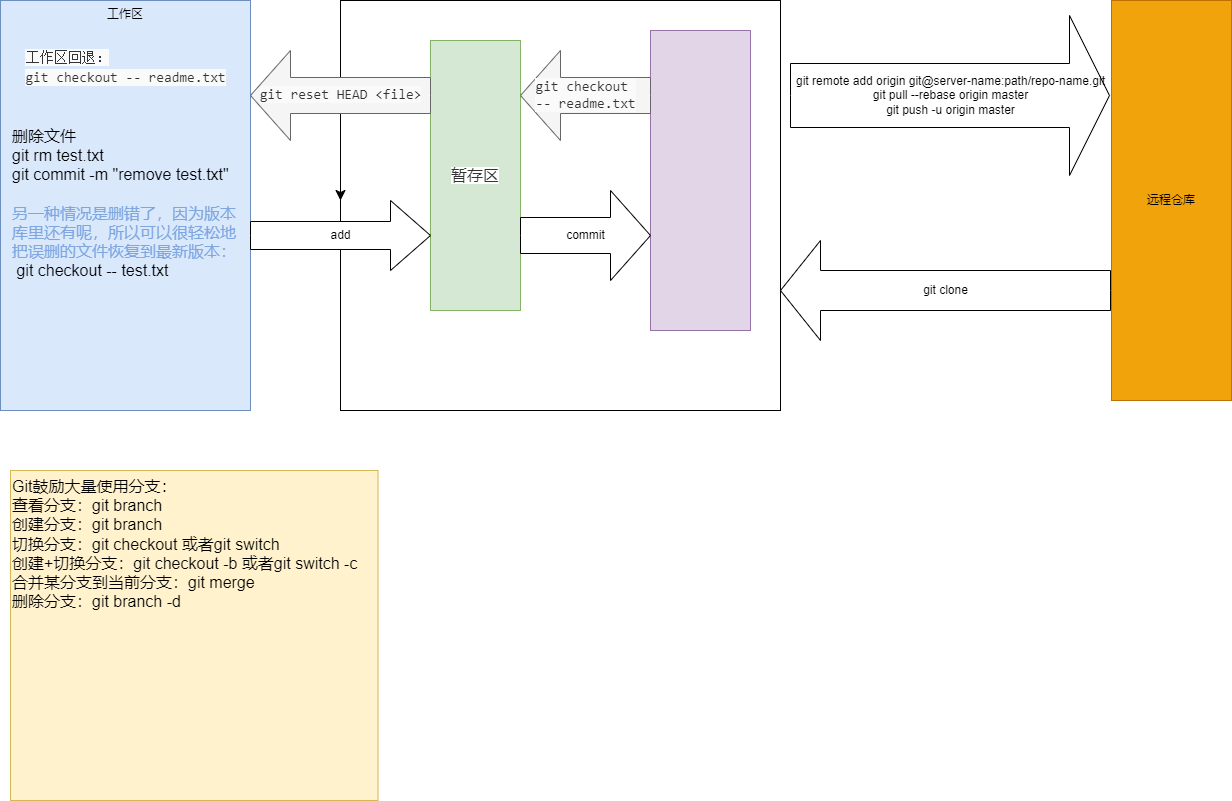

The diagram above was exported from draw.io. Its source (the exported page's mxGraphModel, read from the mxfile embedded in the PNG):
<mxGraphModel dx="1313" dy="789" grid="1" gridSize="10" guides="1" tooltips="1" connect="1" arrows="1" fold="1" page="1" pageScale="1" pageWidth="827" pageHeight="1169" math="0" shadow="0">
  <root>
    <mxCell id="0" />
    <mxCell id="1" parent="0" />
    <mxCell id="cJrhul1pVUUtqv-nAzZG-2" value="工作区&lt;div&gt;&lt;br&gt;&lt;/div&gt;&lt;div&gt;&lt;br&gt;&lt;/div&gt;" style="rounded=0;whiteSpace=wrap;html=1;fillColor=#dae8fc;strokeColor=#6c8ebf;verticalAlign=top;" parent="1" vertex="1">
      <mxGeometry x="10" y="90" width="250" height="410" as="geometry" />
    </mxCell>
    <mxCell id="ZBCs1v3ys05MhGUyC60f-4" style="edgeStyle=none;curved=1;rounded=0;orthogonalLoop=1;jettySize=auto;html=1;exitX=0;exitY=0.5;exitDx=0;exitDy=0;fontSize=12;startSize=8;endSize=8;" edge="1" parent="1" source="cJrhul1pVUUtqv-nAzZG-3">
      <mxGeometry relative="1" as="geometry">
        <mxPoint x="360" y="275" as="targetPoint" />
      </mxGeometry>
    </mxCell>
    <mxCell id="cJrhul1pVUUtqv-nAzZG-3" value="" style="rounded=0;whiteSpace=wrap;html=1;" parent="1" vertex="1">
      <mxGeometry x="350" y="90" width="440" height="410" as="geometry" />
    </mxCell>
    <mxCell id="cJrhul1pVUUtqv-nAzZG-4" value="&lt;span style=&quot;color: rgb(51, 51, 51); font-family: &amp;quot;SF Pro SC&amp;quot;, &amp;quot;SF Pro Text&amp;quot;, &amp;quot;SF Pro Icons&amp;quot;, &amp;quot;PingFang SC&amp;quot;, &amp;quot;Helvetica Neue&amp;quot;, Helvetica, Arial, sans-serif; font-size: 16px; text-align: start; background-color: rgb(255, 255, 255);&quot;&gt;暂存区&lt;/span&gt;" style="rounded=0;whiteSpace=wrap;html=1;fillColor=#d5e8d4;strokeColor=#82b366;" parent="1" vertex="1">
      <mxGeometry x="440" y="130" width="90" height="270" as="geometry" />
    </mxCell>
    <mxCell id="cJrhul1pVUUtqv-nAzZG-5" value="" style="rounded=0;whiteSpace=wrap;html=1;fillColor=#e1d5e7;strokeColor=#9673a6;" parent="1" vertex="1">
      <mxGeometry x="660" y="120" width="100" height="300" as="geometry" />
    </mxCell>
    <mxCell id="ZBCs1v3ys05MhGUyC60f-21" value="" style="edgeStyle=none;curved=1;rounded=0;orthogonalLoop=1;jettySize=auto;html=1;fontSize=12;startSize=8;endSize=8;" edge="1" parent="1" source="ZBCs1v3ys05MhGUyC60f-15" target="ZBCs1v3ys05MhGUyC60f-16">
      <mxGeometry relative="1" as="geometry" />
    </mxCell>
    <mxCell id="ZBCs1v3ys05MhGUyC60f-15" value="&lt;div style=&quot;white-space: normal;&quot;&gt;&lt;span style=&quot;font-family: Consolas, monospace, serif; font-size: 14px; text-align: start; white-space: nowrap; background-color: rgb(250, 250, 250);&quot;&gt;git reset HEAD &amp;lt;file&amp;gt;&lt;/span&gt;&lt;br&gt;&lt;/div&gt;" style="html=1;shadow=0;dashed=0;align=center;verticalAlign=middle;shape=mxgraph.arrows2.arrow;dy=0.6;dx=40;flipH=1;notch=0;fillColor=#f5f5f5;fontColor=#333333;strokeColor=#666666;" vertex="1" parent="1">
      <mxGeometry x="260" y="140" width="180" height="90" as="geometry" />
    </mxCell>
    <mxCell id="ZBCs1v3ys05MhGUyC60f-16" value="add" style="html=1;shadow=0;dashed=0;align=center;verticalAlign=middle;shape=mxgraph.arrows2.arrow;dy=0.6;dx=40;notch=0;" vertex="1" parent="1">
      <mxGeometry x="260" y="290" width="180" height="70" as="geometry" />
    </mxCell>
    <mxCell id="ZBCs1v3ys05MhGUyC60f-17" value="commit" style="html=1;shadow=0;dashed=0;align=center;verticalAlign=middle;shape=mxgraph.arrows2.arrow;dy=0.6;dx=40;notch=0;" vertex="1" parent="1">
      <mxGeometry x="530" y="280" width="130" height="90" as="geometry" />
    </mxCell>
    <mxCell id="ZBCs1v3ys05MhGUyC60f-18" value="&lt;div style=&quot;white-space: normal;&quot;&gt;&lt;span style=&quot;background-color: rgb(250, 250, 250); color: rgb(51, 51, 51); font-family: Consolas, monospace, serif; font-size: 14px; text-align: start; white-space: nowrap;&quot;&gt;git checkout&amp;nbsp;&lt;/span&gt;&lt;/div&gt;&lt;div style=&quot;white-space: normal;&quot;&gt;&lt;span style=&quot;background-color: rgb(250, 250, 250); color: rgb(51, 51, 51); font-family: Consolas, monospace, serif; font-size: 14px; text-align: start; white-space: nowrap;&quot;&gt;-- readme.txt&lt;/span&gt;&lt;br&gt;&lt;/div&gt;" style="html=1;shadow=0;dashed=0;align=center;verticalAlign=middle;shape=mxgraph.arrows2.arrow;dy=0.6;dx=40;flipH=1;notch=0;fillColor=#f5f5f5;fontColor=#333333;strokeColor=#666666;" vertex="1" parent="1">
      <mxGeometry x="530" y="140" width="130" height="90" as="geometry" />
    </mxCell>
    <mxCell id="ZBCs1v3ys05MhGUyC60f-19" value="&lt;div style=&quot;text-align: left;&quot;&gt;&lt;font face=&quot;Consolas, monospace, serif&quot; color=&quot;#333333&quot;&gt;&lt;span style=&quot;font-size: 14px; white-space: nowrap; background-color: rgb(250, 250, 250);&quot;&gt;工作区回退：&lt;/span&gt;&lt;/font&gt;&lt;/div&gt;&lt;span style=&quot;color: rgb(51, 51, 51); font-family: Consolas, monospace, serif; font-size: 14px; text-align: start; white-space: nowrap; background-color: rgb(250, 250, 250);&quot;&gt;git checkout -- readme.txt&lt;/span&gt;" style="text;html=1;align=center;verticalAlign=top;whiteSpace=wrap;rounded=0;fontSize=16;" vertex="1" parent="1">
      <mxGeometry x="32.5" y="130" width="205" height="130" as="geometry" />
    </mxCell>
    <mxCell id="ZBCs1v3ys05MhGUyC60f-20" style="edgeStyle=none;curved=1;rounded=0;orthogonalLoop=1;jettySize=auto;html=1;exitX=0.75;exitY=1;exitDx=0;exitDy=0;fontSize=12;startSize=8;endSize=8;" edge="1" parent="1" source="ZBCs1v3ys05MhGUyC60f-19" target="ZBCs1v3ys05MhGUyC60f-19">
      <mxGeometry relative="1" as="geometry" />
    </mxCell>
    <mxCell id="ZBCs1v3ys05MhGUyC60f-23" value="删除文件&lt;div&gt;&lt;div&gt;git rm test.txt&lt;/div&gt;&lt;div&gt;git commit -m &quot;remove test.txt&quot;&lt;/div&gt;&lt;/div&gt;&lt;div&gt;&lt;br&gt;&lt;/div&gt;&lt;div&gt;&lt;div&gt;&lt;font color=&quot;#7ea6e0&quot;&gt;另一种情况是删错了，因为版本库里还有呢，所以可以很轻松地把误删的文件恢复到最新版本：&lt;/font&gt;&lt;/div&gt;&lt;div&gt;&amp;nbsp;git checkout -- test.txt&lt;/div&gt;&lt;/div&gt;" style="text;html=1;align=left;verticalAlign=top;rounded=0;fontSize=16;whiteSpace=wrap;labelBorderColor=none;textShadow=0;" vertex="1" parent="1">
      <mxGeometry x="20" y="210" width="240" height="160" as="geometry" />
    </mxCell>
    <mxCell id="ZBCs1v3ys05MhGUyC60f-27" value="远程仓库" style="rounded=0;whiteSpace=wrap;html=1;fillColor=#f0a30a;fontColor=#000000;strokeColor=#BD7000;verticalAlign=middle;" vertex="1" parent="1">
      <mxGeometry x="1121" y="90" width="120" height="400" as="geometry" />
    </mxCell>
    <mxCell id="ZBCs1v3ys05MhGUyC60f-28" value="git remote add origin git@server-name:path/repo-name.git&#10;git pull --rebase origin master&#10;git push -u origin master" style="html=1;shadow=0;dashed=0;align=center;verticalAlign=middle;shape=mxgraph.arrows2.arrow;dy=0.6;dx=40;notch=0;" vertex="1" parent="1">
      <mxGeometry x="800" y="105" width="319" height="160" as="geometry" />
    </mxCell>
    <mxCell id="ZBCs1v3ys05MhGUyC60f-30" value="git clone" style="html=1;shadow=0;dashed=0;align=center;verticalAlign=middle;shape=mxgraph.arrows2.arrow;dy=0.6;dx=40;flipH=1;notch=0;" vertex="1" parent="1">
      <mxGeometry x="790" y="330" width="330" height="100" as="geometry" />
    </mxCell>
    <mxCell id="ZBCs1v3ys05MhGUyC60f-31" value="Git鼓励大量使用分支：&#10;查看分支：git branch&#10;创建分支：git branch &#10;切换分支：git checkout 或者git switch &#10;创建+切换分支：git checkout -b 或者git switch -c &#10;合并某分支到当前分支：git merge &#10;删除分支：git branch -d " style="text;strokeColor=#d6b656;fillColor=#fff2cc;html=1;align=left;verticalAlign=top;whiteSpace=wrap;rounded=0;fontSize=16;" vertex="1" parent="1">
      <mxGeometry x="20" y="560" width="367.5" height="330" as="geometry" />
    </mxCell>
  </root>
</mxGraphModel>